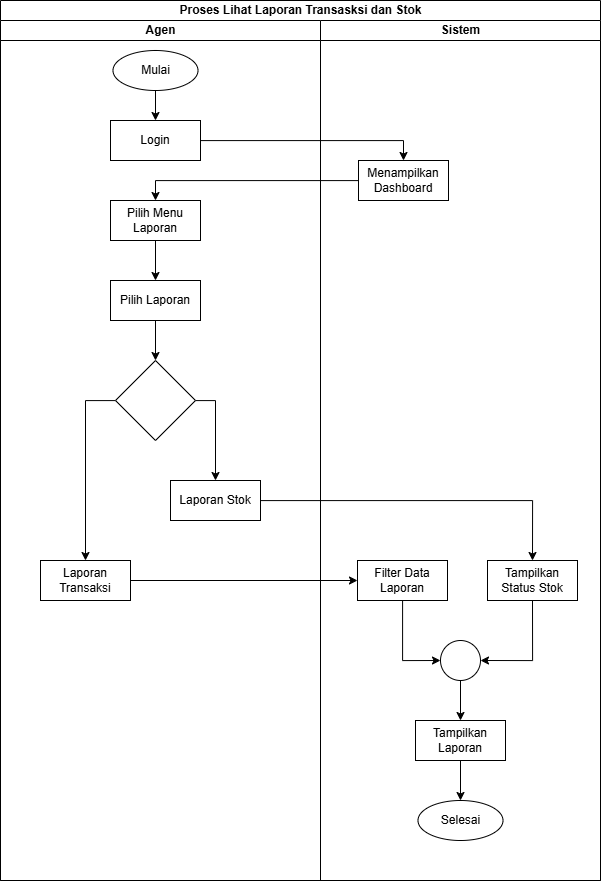

The diagram above was exported from draw.io. Its source (the exported page's mxGraphModel, read from the mxfile embedded in the PNG):
<mxGraphModel dx="1909" dy="1013" grid="1" gridSize="10" guides="1" tooltips="1" connect="1" arrows="1" fold="1" page="1" pageScale="1" pageWidth="850" pageHeight="1100" math="0" shadow="0">
  <root>
    <mxCell id="0" />
    <mxCell id="1" parent="0" />
    <mxCell id="2" value="Proses Lihat Laporan Transasksi dan Stok" style="swimlane;childLayout=stackLayout;resizeParent=1;resizeParentMax=0;startSize=20;html=1;" vertex="1" parent="1">
      <mxGeometry x="1600" y="80" width="600" height="880" as="geometry" />
    </mxCell>
    <mxCell id="3" value="Agen" style="swimlane;startSize=20;html=1;" vertex="1" parent="2">
      <mxGeometry y="20" width="320" height="860" as="geometry" />
    </mxCell>
    <mxCell id="4" style="edgeStyle=orthogonalEdgeStyle;rounded=0;orthogonalLoop=1;jettySize=auto;html=1;" edge="1" parent="3" source="5" target="6">
      <mxGeometry relative="1" as="geometry" />
    </mxCell>
    <mxCell id="5" value="Mulai" style="ellipse;whiteSpace=wrap;html=1;" vertex="1" parent="3">
      <mxGeometry x="112.5" y="30" width="85" height="40" as="geometry" />
    </mxCell>
    <mxCell id="6" value="Login" style="rounded=0;whiteSpace=wrap;html=1;" vertex="1" parent="3">
      <mxGeometry x="110" y="100" width="90" height="40" as="geometry" />
    </mxCell>
    <mxCell id="7" style="edgeStyle=orthogonalEdgeStyle;rounded=0;orthogonalLoop=1;jettySize=auto;html=1;entryX=0.5;entryY=0;entryDx=0;entryDy=0;" edge="1" parent="3" source="8" target="10">
      <mxGeometry relative="1" as="geometry" />
    </mxCell>
    <mxCell id="8" value="Pilih Menu Laporan" style="rounded=0;whiteSpace=wrap;html=1;" vertex="1" parent="3">
      <mxGeometry x="110" y="180" width="90" height="40" as="geometry" />
    </mxCell>
    <mxCell id="9" style="edgeStyle=orthogonalEdgeStyle;rounded=0;orthogonalLoop=1;jettySize=auto;html=1;entryX=0.5;entryY=0;entryDx=0;entryDy=0;" edge="1" parent="3" source="10" target="13">
      <mxGeometry relative="1" as="geometry" />
    </mxCell>
    <mxCell id="10" value="Pilih Laporan" style="rounded=0;whiteSpace=wrap;html=1;" vertex="1" parent="3">
      <mxGeometry x="110" y="260" width="90" height="40" as="geometry" />
    </mxCell>
    <mxCell id="11" style="edgeStyle=orthogonalEdgeStyle;rounded=0;orthogonalLoop=1;jettySize=auto;html=1;entryX=0.5;entryY=0;entryDx=0;entryDy=0;" edge="1" parent="3" source="13" target="15">
      <mxGeometry relative="1" as="geometry">
        <Array as="points">
          <mxPoint x="215" y="380" />
        </Array>
      </mxGeometry>
    </mxCell>
    <mxCell id="12" style="edgeStyle=orthogonalEdgeStyle;rounded=0;orthogonalLoop=1;jettySize=auto;html=1;" edge="1" parent="3" source="13" target="14">
      <mxGeometry relative="1" as="geometry">
        <Array as="points">
          <mxPoint x="85" y="380" />
        </Array>
      </mxGeometry>
    </mxCell>
    <mxCell id="13" value="" style="rhombus;whiteSpace=wrap;html=1;" vertex="1" parent="3">
      <mxGeometry x="115" y="340" width="80" height="80" as="geometry" />
    </mxCell>
    <mxCell id="14" value="Laporan Transaksi" style="rounded=0;whiteSpace=wrap;html=1;" vertex="1" parent="3">
      <mxGeometry x="40" y="540" width="90" height="40" as="geometry" />
    </mxCell>
    <mxCell id="15" value="Laporan Stok" style="rounded=0;whiteSpace=wrap;html=1;" vertex="1" parent="3">
      <mxGeometry x="170" y="460" width="90" height="40" as="geometry" />
    </mxCell>
    <mxCell id="16" value="Sistem" style="swimlane;startSize=20;html=1;" vertex="1" parent="2">
      <mxGeometry x="320" y="20" width="280" height="860" as="geometry" />
    </mxCell>
    <mxCell id="17" value="Menampilkan Dashboard" style="rounded=0;whiteSpace=wrap;html=1;" vertex="1" parent="16">
      <mxGeometry x="38" y="140" width="90" height="40" as="geometry" />
    </mxCell>
    <mxCell id="18" value="Selesai" style="ellipse;whiteSpace=wrap;html=1;" vertex="1" parent="16">
      <mxGeometry x="97.5" y="780" width="85" height="40" as="geometry" />
    </mxCell>
    <mxCell id="19" style="edgeStyle=orthogonalEdgeStyle;rounded=0;orthogonalLoop=1;jettySize=auto;html=1;entryX=1;entryY=0.5;entryDx=0;entryDy=0;exitX=0.5;exitY=1;exitDx=0;exitDy=0;" edge="1" parent="16" source="20" target="24">
      <mxGeometry relative="1" as="geometry" />
    </mxCell>
    <mxCell id="20" value="Tampilkan Status Stok" style="rounded=0;whiteSpace=wrap;html=1;" vertex="1" parent="16">
      <mxGeometry x="167" y="540" width="90" height="40" as="geometry" />
    </mxCell>
    <mxCell id="21" style="edgeStyle=orthogonalEdgeStyle;rounded=0;orthogonalLoop=1;jettySize=auto;html=1;entryX=0;entryY=0.5;entryDx=0;entryDy=0;" edge="1" parent="16" source="22" target="24">
      <mxGeometry relative="1" as="geometry" />
    </mxCell>
    <mxCell id="22" value="Filter Data Laporan" style="rounded=0;whiteSpace=wrap;html=1;" vertex="1" parent="16">
      <mxGeometry x="37" y="540" width="90" height="40" as="geometry" />
    </mxCell>
    <mxCell id="23" style="edgeStyle=orthogonalEdgeStyle;rounded=0;orthogonalLoop=1;jettySize=auto;html=1;" edge="1" parent="16" source="24" target="26">
      <mxGeometry relative="1" as="geometry" />
    </mxCell>
    <mxCell id="24" value="" style="ellipse;whiteSpace=wrap;html=1;aspect=fixed;" vertex="1" parent="16">
      <mxGeometry x="120" y="620" width="40" height="40" as="geometry" />
    </mxCell>
    <mxCell id="25" style="edgeStyle=orthogonalEdgeStyle;rounded=0;orthogonalLoop=1;jettySize=auto;html=1;" edge="1" parent="16" source="26" target="18">
      <mxGeometry relative="1" as="geometry" />
    </mxCell>
    <mxCell id="26" value="Tampilkan Laporan" style="rounded=0;whiteSpace=wrap;html=1;" vertex="1" parent="16">
      <mxGeometry x="95" y="700" width="90" height="40" as="geometry" />
    </mxCell>
    <mxCell id="27" style="edgeStyle=orthogonalEdgeStyle;rounded=0;orthogonalLoop=1;jettySize=auto;html=1;entryX=0.5;entryY=0;entryDx=0;entryDy=0;" edge="1" parent="2" source="6" target="17">
      <mxGeometry relative="1" as="geometry" />
    </mxCell>
    <mxCell id="28" style="edgeStyle=orthogonalEdgeStyle;rounded=0;orthogonalLoop=1;jettySize=auto;html=1;entryX=0.5;entryY=0;entryDx=0;entryDy=0;" edge="1" parent="2" source="17" target="8">
      <mxGeometry relative="1" as="geometry" />
    </mxCell>
    <mxCell id="29" style="edgeStyle=orthogonalEdgeStyle;rounded=0;orthogonalLoop=1;jettySize=auto;html=1;" edge="1" parent="2" source="14" target="22">
      <mxGeometry relative="1" as="geometry" />
    </mxCell>
    <mxCell id="30" style="edgeStyle=orthogonalEdgeStyle;rounded=0;orthogonalLoop=1;jettySize=auto;html=1;entryX=0.5;entryY=0;entryDx=0;entryDy=0;" edge="1" parent="2" source="15" target="20">
      <mxGeometry relative="1" as="geometry" />
    </mxCell>
  </root>
</mxGraphModel>